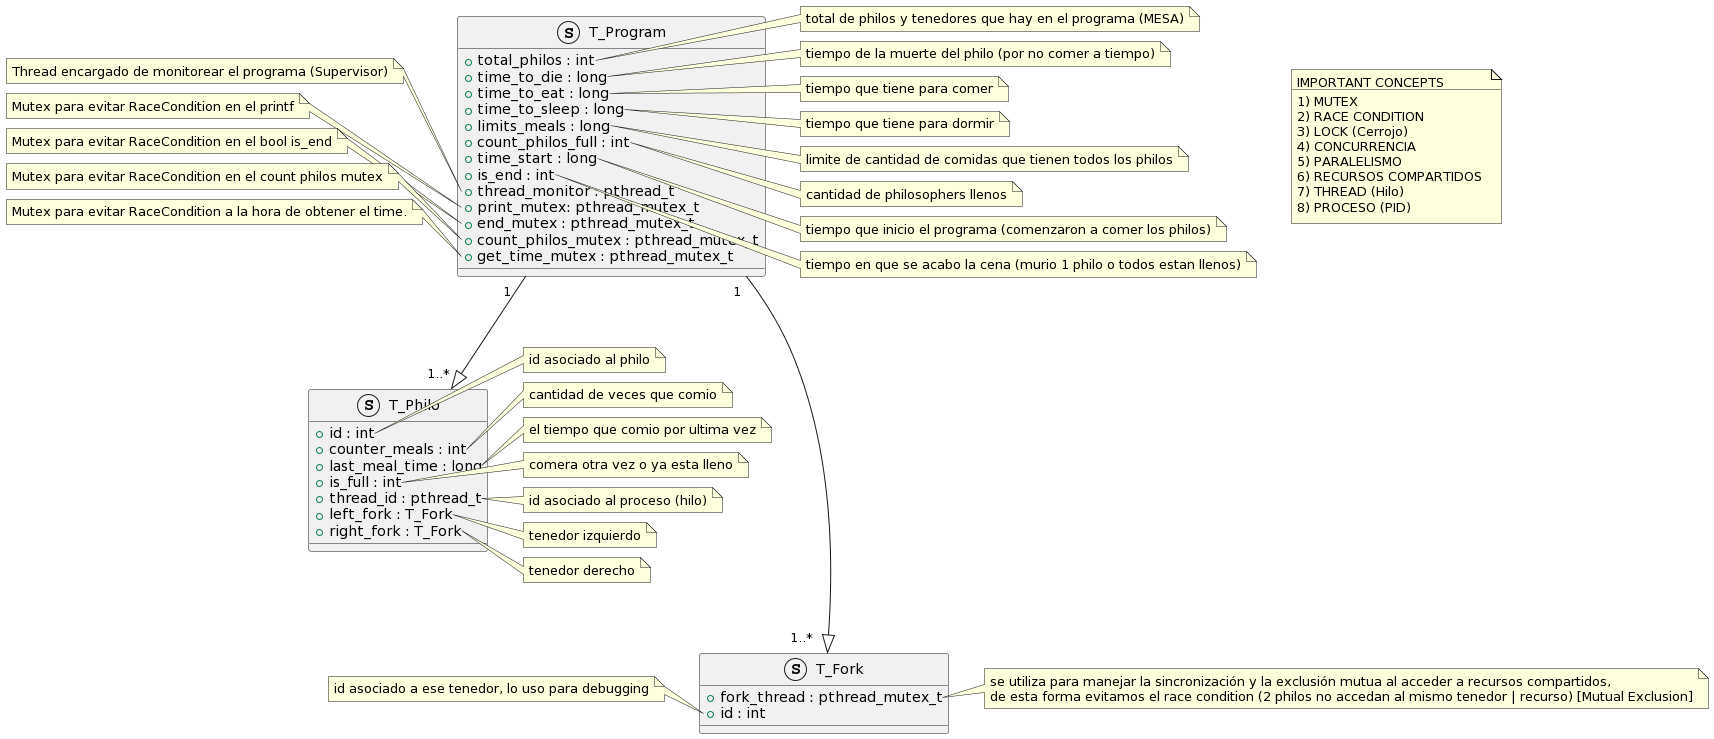

The diagram above was rendered by PlantUML. Its source (embedded in the PNG):
@startuml
note "IMPORTANT CONCEPTS\n___\n1) MUTEX\n2) RACE CONDITION \n3) LOCK (Cerrojo)\n4) CONCURRENCIA\n5) PARALELISMO\n6) RECURSOS COMPARTIDOS \n7) THREAD (Hilo)\n8) PROCESO (PID)" as r

struct T_Program
{
    
    +total_philos : int
    +time_to_die : long
    +time_to_eat : long
    +time_to_sleep : long
    +limits_meals : long
    +count_philos_full : int
    +time_start : long
    +is_end : int
    +thread_monitor : pthread_t
    +print_mutex: pthread_mutex_t
    +end_mutex : pthread_mutex_t
    +count_philos_mutex : pthread_mutex_t
    +get_time_mutex : pthread_mutex_t
}

struct T_Fork
{
    + fork_thread : pthread_mutex_t
    + id : int
}

struct T_Philo
{
    + id : int
    + counter_meals : int
    + last_meal_time : long
    + is_full : int
    + thread_id : pthread_t
    + left_fork : T_Fork
    + right_fork : T_Fork
}

T_Program "         1  " --|> "   1..* " T_Philo
T_Program " 1   " ---|> " 1..*   " T_Fork

note right of T_Program::total_philos
total de philos y tenedores que hay en el programa (MESA)
end note

note right of T_Program::time_to_die
tiempo de la muerte del philo (por no comer a tiempo)
end note

note right of T_Program::time_to_eat
tiempo que tiene para comer
end note

note right of T_Program::time_to_sleep
tiempo que tiene para dormir
end note

note right of T_Program::limits_meals
limite de cantidad de comidas que tienen todos los philos
end note

note right of T_Program::count_philos_full
cantidad de philosophers llenos
end note

note right of T_Program::time_start
tiempo que inicio el programa (comenzaron a comer los philos)
end note

note right of T_Program::is_end
tiempo en que se acabo la cena (murio 1 philo o todos estan llenos)
end note


note left of T_Program::thread_monitor
Thread encargado de monitorear el programa (Supervisor)
end note

note left of T_Program::print_mutex
Mutex para evitar RaceCondition en el printf
end note

note left of T_Program::end_mutex
Mutex para evitar RaceCondition en el bool is_end
end note

note left of T_Program::count_philos_mutex
Mutex para evitar RaceCondition en el count philos mutex
end note

note left of T_Program::get_time_mutex
Mutex para evitar RaceCondition a la hora de obtener el time.
end note

note right of T_Philo::id
id asociado al philo
end note

note right of T_Philo::counter_meals
cantidad de veces que comio
end note

note right of T_Philo::last_meal_time
el tiempo que comio por ultima vez
end note

note right of T_Philo::is_full
comera otra vez o ya esta lleno
end note

note right of T_Philo::thread_id
id asociado al proceso (hilo)
end note

note right of T_Philo::left_fork
tenedor izquierdo
end note

note right of T_Philo::right_fork
tenedor derecho
end note

note left of T_Fork::id
id asociado a ese tenedor, lo uso para debugging
end note

note right of T_Fork::fork_thread
se utiliza para manejar la sincronización y la exclusión mutua al acceder a recursos compartidos,
de esta forma evitamos el race condition (2 philos no accedan al mismo tenedor | recurso) [Mutual Exclusion]
end note
@enduml